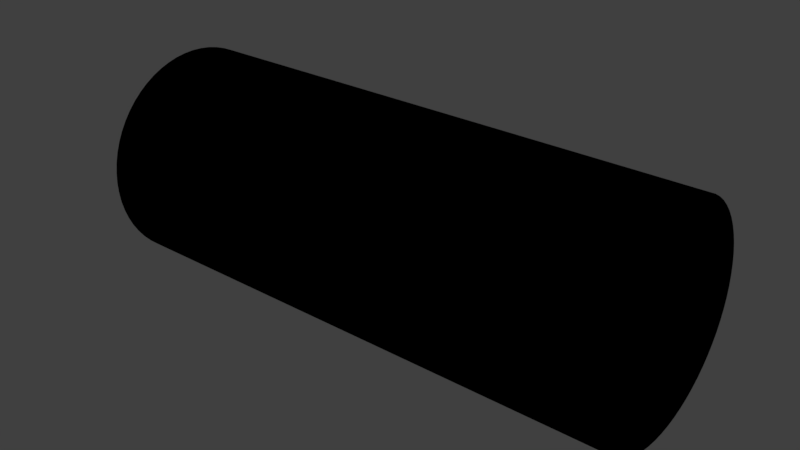 # Source: spine.blend  (saved by Blender 2.79.0; exported with 4.5.12 LTS)
import bpy
from mathutils import Matrix  # noqa: F401  (used for matrix-valued properties, if any)

bpy.ops.wm.read_factory_settings(use_empty=True)
scene = bpy.context.scene
scene.name = 'Scene'

# ---- collections
col_collection_1 = bpy.data.collections.new('Collection 1'); scene.collection.children.link(col_collection_1)

# ---- materials (node trees are filled in below, after node groups)
mat_material_001 = bpy.data.materials.new('Material.001')
mat_material_001.alpha_threshold = 0.0
mat_material_001.use_transparent_shadow = False
mat_material_001.roughness = 0.5

# ---- material node trees
mat_material_001.use_nodes = True; mat_material_001.node_tree.nodes.clear()
_N = mat_material_001.node_tree.nodes; _L = mat_material_001.node_tree.links
n0 = _N.new('NodeUndefined'); n0.name = 'Output'; n0.location = (300, 300)
n0.inputs[0].default_value = (0.0, 0.0, 0.0, 1.0)
n0.inputs[1].default_value = 1.0

# ---- world
world_world = bpy.data.worlds.new('World'); scene.world = world_world
world_world.color = (0.05088, 0.05088, 0.05088)
world_world.use_sun_shadow = False
world_world.sun_shadow_jitter_overblur = 0.0
world_world.cycles.sampling_method = 'MANUAL'

# ---- meshes
me_cylinder = bpy.data.meshes.new('Cylinder')
me_cylinder.from_pydata([(0.0, 0.2, -0.5), (0.0, 0.2, 0.5), (0.0196, 0.199, -0.5), (0.0196, 0.199, 0.5), (0.03902, 0.1962, -0.5), (0.03902, 0.1962, 0.5), (0.05806, 0.1914, -0.5), (0.05806, 0.1914, 0.5), (0.07654, 0.1848, -0.5), (0.07654, 0.1848, 0.5), (0.09428, 0.1764, -0.5), (0.09428, 0.1764, 0.5), (0.1111, 0.1663, -0.5), (0.1111, 0.1663, 0.5), (0.1269, 0.1546, -0.5), (0.1269, 0.1546, 0.5), (0.1414, 0.1414, -0.5), (0.1414, 0.1414, 0.5), (0.1546, 0.1269, -0.5), (0.1546, 0.1269, 0.5), (0.1663, 0.1111, -0.5), (0.1663, 0.1111, 0.5), (0.1764, 0.09428, -0.5), (0.1764, 0.09428, 0.5), (0.1848, 0.07654, -0.5), (0.1848, 0.07654, 0.5), (0.1914, 0.05806, -0.5), (0.1914, 0.05806, 0.5), (0.1962, 0.03902, -0.5), (0.1962, 0.03902, 0.5), (0.199, 0.0196, -0.5), (0.199, 0.0196, 0.5), (0.2, -3.258e-08, -0.5), (0.2, -3.258e-08, 0.5), (0.199, -0.0196, -0.5), (0.199, -0.0196, 0.5), (0.1962, -0.03902, -0.5), (0.1962, -0.03902, 0.5), (0.1914, -0.05806, -0.5), (0.1914, -0.05806, 0.5), (0.1848, -0.07654, -0.5), (0.1848, -0.07654, 0.5), (0.1764, -0.09428, -0.5), (0.1764, -0.09428, 0.5), (0.1663, -0.1111, -0.5), (0.1663, -0.1111, 0.5), (0.1546, -0.1269, -0.5), (0.1546, -0.1269, 0.5), (0.1414, -0.1414, -0.5), (0.1414, -0.1414, 0.5), (0.1269, -0.1546, -0.5), (0.1269, -0.1546, 0.5), (0.1111, -0.1663, -0.5), (0.1111, -0.1663, 0.5), (0.09428, -0.1764, -0.5), (0.09428, -0.1764, 0.5), (0.07654, -0.1848, -0.5), (0.07654, -0.1848, 0.5), (0.05806, -0.1914, -0.5), (0.05806, -0.1914, 0.5), (0.03902, -0.1962, -0.5), (0.03902, -0.1962, 0.5), (0.0196, -0.199, -0.5), (0.0196, -0.199, 0.5), (-1.605e-07, -0.2, -0.5), (-1.605e-07, -0.2, 0.5), (-0.0196, -0.199, -0.5), (-0.0196, -0.199, 0.5), (-0.03902, -0.1962, -0.5), (-0.03902, -0.1962, 0.5), (-0.05806, -0.1914, -0.5), (-0.05806, -0.1914, 0.5), (-0.07654, -0.1848, -0.5), (-0.07654, -0.1848, 0.5), (-0.09428, -0.1764, -0.5), (-0.09428, -0.1764, 0.5), (-0.1111, -0.1663, -0.5), (-0.1111, -0.1663, 0.5), (-0.1269, -0.1546, -0.5), (-0.1269, -0.1546, 0.5), (-0.1414, -0.1414, -0.5), (-0.1414, -0.1414, 0.5), (-0.1546, -0.1269, -0.5), (-0.1546, -0.1269, 0.5), (-0.1663, -0.1111, -0.5), (-0.1663, -0.1111, 0.5), (-0.1764, -0.09428, -0.5), (-0.1764, -0.09428, 0.5), (-0.1848, -0.07654, -0.5), (-0.1848, -0.07654, 0.5), (-0.1914, -0.05806, -0.5), (-0.1914, -0.05806, 0.5), (-0.1962, -0.03902, -0.5), (-0.1962, -0.03902, 0.5), (-0.199, -0.0196, -0.5), (-0.199, -0.0196, 0.5), (-0.2, -9.298e-08, -0.5), (-0.2, -9.298e-08, 0.5), (-0.199, 0.0196, -0.5), (-0.199, 0.0196, 0.5), (-0.1962, 0.03902, -0.5), (-0.1962, 0.03902, 0.5), (-0.1914, 0.05806, -0.5), (-0.1914, 0.05806, 0.5), (-0.1848, 0.07654, -0.5), (-0.1848, 0.07654, 0.5), (-0.1764, 0.09428, -0.5), (-0.1764, 0.09428, 0.5), (-0.1663, 0.1111, -0.5), (-0.1663, 0.1111, 0.5), (-0.1546, 0.1269, -0.5), (-0.1546, 0.1269, 0.5), (-0.1414, 0.1414, -0.5), (-0.1414, 0.1414, 0.5), (-0.1269, 0.1546, -0.5), (-0.1269, 0.1546, 0.5), (-0.1111, 0.1663, -0.5), (-0.1111, 0.1663, 0.5), (-0.09428, 0.1764, -0.5), (-0.09428, 0.1764, 0.5), (-0.07654, 0.1848, -0.5), (-0.07654, 0.1848, 0.5), (-0.05806, 0.1914, -0.5), (-0.05806, 0.1914, 0.5), (-0.03902, 0.1962, -0.5), (-0.03902, 0.1962, 0.5), (-0.0196, 0.199, -0.5), (-0.0196, 0.199, 0.5)], [], [(0, 1, 3, 2), (2, 3, 5, 4), (4, 5, 7, 6), (6, 7, 9, 8), (8, 9, 11, 10), (10, 11, 13, 12), (12, 13, 15, 14), (14, 15, 17, 16), (16, 17, 19, 18), (18, 19, 21, 20), (20, 21, 23, 22), (22, 23, 25, 24), (24, 25, 27, 26), (26, 27, 29, 28), (28, 29, 31, 30), (30, 31, 33, 32), (32, 33, 35, 34), (34, 35, 37, 36), (36, 37, 39, 38), (38, 39, 41, 40), (40, 41, 43, 42), (42, 43, 45, 44), (44, 45, 47, 46), (46, 47, 49, 48), (48, 49, 51, 50), (50, 51, 53, 52), (52, 53, 55, 54), (54, 55, 57, 56), (56, 57, 59, 58), (58, 59, 61, 60), (60, 61, 63, 62), (62, 63, 65, 64), (64, 65, 67, 66), (66, 67, 69, 68), (68, 69, 71, 70), (70, 71, 73, 72), (72, 73, 75, 74), (74, 75, 77, 76), (76, 77, 79, 78), (78, 79, 81, 80), (80, 81, 83, 82), (82, 83, 85, 84), (84, 85, 87, 86), (86, 87, 89, 88), (88, 89, 91, 90), (90, 91, 93, 92), (92, 93, 95, 94), (94, 95, 97, 96), (96, 97, 99, 98), (98, 99, 101, 100), (100, 101, 103, 102), (102, 103, 105, 104), (104, 105, 107, 106), (106, 107, 109, 108), (108, 109, 111, 110), (110, 111, 113, 112), (112, 113, 115, 114), (114, 115, 117, 116), (116, 117, 119, 118), (118, 119, 121, 120), (120, 121, 123, 122), (122, 123, 125, 124), (3, 1, 127, 125, 123, 121, 119, 117, 115, 113, 111, 109, 107, 105, 103, 101, 99, 97, 95, 93, 91, 89, 87, 85, 83, 81, 79, 77, 75, 73, 71, 69, 67, 65, 63, 61, 59, 57, 55, 53, 51, 49, 47, 45, 43, 41, 39, 37, 35, 33, 31, 29, 27, 25, 23, 21, 19, 17, 15, 13, 11, 9, 7, 5), (124, 125, 127, 126), (126, 127, 1, 0), (0, 2, 4, 6, 8, 10, 12, 14, 16, 18, 20, 22, 24, 26, 28, 30, 32, 34, 36, 38, 40, 42, 44, 46, 48, 50, 52, 54, 56, 58, 60, 62, 64, 66, 68, 70, 72, 74, 76, 78, 80, 82, 84, 86, 88, 90, 92, 94, 96, 98, 100, 102, 104, 106, 108, 110, 112, 114, 116, 118, 120, 122, 124, 126)])
_uv = me_cylinder.uv_layers.new(name='UVMap')
_uv.uv.foreach_set('vector', [0.6521, 0.7145, 0.6521, 0.0, 0.6694, 4.259e-08, 0.6694, 0.7145, 0.6694, 0.7145, 0.6694, 4.259e-08, 0.6864, 4.259e-08, 0.6864, 0.7145, 0.6864, 0.7145, 0.6864, 4.259e-08, 0.703, 4.259e-08, 0.703, 0.7145, 0.703, 0.7145, 0.703, 4.259e-08, 0.7191, 4.259e-08, 0.7191, 0.7145, 0.7191, 0.7145, 0.7191, 4.259e-08, 0.7344, 4.259e-08, 0.7344, 0.7145, 0.7344, 0.7145, 0.7344, 4.259e-08, 0.7489, 4.259e-08, 0.7489, 0.7145, 0.7489, 0.7145, 0.7489, 4.259e-08, 0.7623, 4.259e-08, 0.7623, 0.7145, 0.2623, 4.259e-08, 0.2623, 0.7145, 0.25, 0.7145, 0.25, 6.388e-08, 0.25, 6.388e-08, 0.25, 0.7145, 0.2366, 0.7145, 0.2366, 4.259e-08, 0.2366, 4.259e-08, 0.2366, 0.7145, 0.2221, 0.7145, 0.2221, 4.259e-08, 0.2221, 4.259e-08, 0.2221, 0.7145, 0.2068, 0.7145, 0.2068, 4.259e-08, 0.2068, 4.259e-08, 0.2068, 0.7145, 0.1908, 0.7145, 0.1908, 4.259e-08, 0.1908, 4.259e-08, 0.1908, 0.7145, 0.1741, 0.7145, 0.1741, 6.388e-08, 0.1741, 6.388e-08, 0.1741, 0.7145, 0.1571, 0.7145, 0.1571, 0.0, 0.1571, 0.0, 0.1571, 0.7145, 0.1398, 0.7145, 0.1398, 4.259e-08, 0.1398, 4.259e-08, 0.1398, 0.7145, 0.1225, 0.7145, 0.1225, 0.0, 0.1225, 0.0, 0.1225, 0.7145, 0.1052, 0.7145, 0.1052, 4.259e-08, 0.1052, 4.259e-08, 0.1052, 0.7145, 0.08814, 0.7145, 0.08814, 4.259e-08, 0.08814, 4.259e-08, 0.08814, 0.7145, 0.07151, 0.7145, 0.07151, 4.259e-08, 0.07151, 4.259e-08, 0.07151, 0.7145, 0.05547, 0.7145, 0.05547, 4.259e-08, 0.05547, 4.259e-08, 0.05547, 0.7145, 0.04015, 0.7145, 0.04015, 4.259e-08, 0.04015, 4.259e-08, 0.04015, 0.7145, 0.02571, 0.7145, 0.02571, 0.0, 0.02571, 0.0, 0.02571, 0.7145, 0.01228, 0.7145, 0.01228, 0.0, 0.01228, 0.0, 0.01228, 0.7145, 3.956e-08, 0.7145, 0.0, 6.388e-08, 0.7623, 0.7145, 0.7623, 0.0, 0.7757, 0.0, 0.7757, 0.7145, 0.7757, 0.7145, 0.7757, 0.0, 0.7901, 0.0, 0.7901, 0.7145, 0.7901, 0.7145, 0.7901, 0.0, 0.8055, 4.259e-08, 0.8055, 0.7145, 0.8055, 0.7145, 0.8055, 4.259e-08, 0.8215, 4.259e-08, 0.8215, 0.7145, 0.8215, 0.7145, 0.8215, 4.259e-08, 0.8381, 0.0, 0.8381, 0.7145, 0.8381, 0.7145, 0.8381, 0.0, 0.8552, 0.0, 0.8552, 0.7145, 0.8552, 0.7145, 0.8552, 0.0, 0.8725, 4.259e-08, 0.8725, 0.7145, 0.8725, 0.7145, 0.8725, 4.259e-08, 0.8898, 0.0, 0.8898, 0.7145, 0.8898, 0.7145, 0.8898, 0.0, 0.9071, 0.0, 0.9071, 0.7145, 0.9071, 0.7145, 0.9071, 0.0, 0.9241, 0.0, 0.9241, 0.7145, 0.9241, 0.7145, 0.9241, 0.0, 0.9408, 0.0, 0.9408, 0.7145, 0.9408, 0.7145, 0.9408, 0.0, 0.9568, 0.0, 0.9568, 0.7145, 0.9568, 0.7145, 0.9568, 0.0, 0.9721, 0.0, 0.9721, 0.7145, 0.9721, 0.7145, 0.9721, 0.0, 0.9866, 0.0, 0.9866, 0.7145, 0.9866, 0.7145, 0.9866, 0.0, 1.0, 0.0, 1.0, 0.7145, 0.5246, 2.129e-08, 0.5246, 0.7145, 0.5123, 0.7145, 0.5123, 2.129e-08, 0.5123, 2.129e-08, 0.5123, 0.7145, 0.4989, 0.7145, 0.4989, 2.129e-08, 0.4989, 2.129e-08, 0.4989, 0.7145, 0.4844, 0.7145, 0.4844, 2.129e-08, 0.4844, 2.129e-08, 0.4844, 0.7145, 0.4691, 0.7145, 0.4691, 2.129e-08, 0.4691, 2.129e-08, 0.4691, 0.7145, 0.453, 0.7145, 0.453, 0.0, 0.453, 0.0, 0.453, 0.7145, 0.4364, 0.7145, 0.4364, 2.129e-08, 0.4364, 2.129e-08, 0.4364, 0.7145, 0.4194, 0.7145, 0.4194, 2.129e-08, 0.4194, 2.129e-08, 0.4194, 0.7145, 0.4021, 0.7145, 0.4021, 4.259e-08, 0.4021, 4.259e-08, 0.4021, 0.7145, 0.3847, 0.7145, 0.3847, 2.129e-08, 0.3847, 2.129e-08, 0.3847, 0.7145, 0.3675, 0.7145, 0.3675, 2.129e-08, 0.3675, 2.129e-08, 0.3675, 0.7145, 0.3504, 0.7145, 0.3504, 2.129e-08, 0.3504, 2.129e-08, 0.3504, 0.7145, 0.3338, 0.7145, 0.3338, 2.129e-08, 0.3338, 2.129e-08, 0.3338, 0.7145, 0.3177, 0.7145, 0.3177, 2.129e-08, 0.3177, 2.129e-08, 0.3177, 0.7145, 0.3024, 0.7145, 0.3024, 2.129e-08, 0.3024, 2.129e-08, 0.3024, 0.7145, 0.288, 0.7145, 0.288, 4.259e-08, 0.288, 4.259e-08, 0.288, 0.7145, 0.2746, 0.7145, 0.2746, 2.129e-08, 0.2746, 2.129e-08, 0.2746, 0.7145, 0.2623, 0.7145, 0.2623, 2.129e-08, 0.5246, 0.7145, 0.5246, 4.259e-08, 0.538, 4.259e-08, 0.538, 0.7145, 0.538, 0.7145, 0.538, 4.259e-08, 0.5524, 4.259e-08, 0.5524, 0.7145, 0.5524, 0.7145, 0.5524, 4.259e-08, 0.5677, 4.259e-08, 0.5677, 0.7145, 0.5677, 0.7145, 0.5677, 4.259e-08, 0.5838, 4.259e-08, 0.5838, 0.7145, 0.5838, 0.7145, 0.5838, 4.259e-08, 0.6004, 4.259e-08, 0.6004, 0.7145, 0.6004, 0.7145, 0.6004, 4.259e-08, 0.6175, 4.259e-08, 0.6175, 0.7145, 0.2027, 0.9986, 0.1855, 1.0, 0.1681, 1.0, 0.1508, 0.9986, 0.1338, 0.9959, 0.1172, 0.9918, 0.1011, 0.9865, 0.08579, 0.9798, 0.07134, 0.972, 0.05792, 0.9632, 0.04564, 0.9532, 0.03462, 0.9424, 0.02497, 0.9307, 0.01678, 0.9184, 0.01013, 0.9054, 0.005091, 0.892, 0.001702, 0.8782, 0.0, 0.8643, 0.0, 0.8503, 0.001702, 0.8363, 0.005091, 0.8225, 0.01013, 0.8091, 0.01678, 0.7962, 0.02497, 0.7838, 0.03462, 0.7721, 0.04564, 0.7613, 0.05792, 0.7514, 0.07134, 0.7425, 0.08579, 0.7347, 0.1011, 0.7281, 0.1172, 0.7227, 0.1338, 0.7186, 0.1508, 0.7159, 0.1681, 0.7145, 0.1855, 0.7145, 0.2027, 0.7159, 0.2198, 0.7186, 0.2364, 0.7227, 0.2524, 0.7281, 0.2678, 0.7347, 0.2822, 0.7425, 0.2956, 0.7514, 0.3079, 0.7613, 0.3189, 0.7721, 0.3286, 0.7838, 0.3368, 0.7962, 0.3434, 0.8091, 0.3485, 0.8225, 0.3519, 0.8363, 0.3536, 0.8503, 0.3536, 0.8643, 0.3519, 0.8782, 0.3485, 0.892, 0.3434, 0.9054, 0.3368, 0.9184, 0.3286, 0.9307, 0.3189, 0.9424, 0.3079, 0.9532, 0.2956, 0.9632, 0.2822, 0.972, 0.2678, 0.9798, 0.2524, 0.9865, 0.2364, 0.9918, 0.2198, 0.9959, 0.6175, 0.7145, 0.6175, 4.259e-08, 0.6347, 4.259e-08, 0.6347, 0.7145, 0.6347, 0.7145, 0.6347, 4.259e-08, 0.6521, 0.0, 0.6521, 0.7145, 0.3703, 0.9184, 0.3637, 0.9054, 0.3586, 0.892, 0.3553, 0.8782, 0.3536, 0.8643, 0.3536, 0.8503, 0.3553, 0.8363, 0.3586, 0.8225, 0.3637, 0.8091, 0.3703, 0.7962, 0.3785, 0.7838, 0.3882, 0.7721, 0.3992, 0.7613, 0.4115, 0.7514, 0.4249, 0.7425, 0.4393, 0.7347, 0.4547, 0.7281, 0.4707, 0.7227, 0.4873, 0.7186, 0.5044, 0.7159, 0.5216, 0.7145, 0.539, 0.7145, 0.5563, 0.7159, 0.5733, 0.7186, 0.59, 0.7227, 0.606, 0.7281, 0.6213, 0.7347, 0.6358, 0.7425, 0.6492, 0.7514, 0.6615, 0.7613, 0.6725, 0.7721, 0.6821, 0.7838, 0.6903, 0.7962, 0.697, 0.8091, 0.702, 0.8225, 0.7054, 0.8363, 0.7071, 0.8503, 0.7071, 0.8643, 0.7054, 0.8782, 0.702, 0.892, 0.697, 0.9054, 0.6903, 0.9184, 0.6821, 0.9307, 0.6725, 0.9424, 0.6615, 0.9532, 0.6492, 0.9632, 0.6358, 0.972, 0.6213, 0.9798, 0.606, 0.9865, 0.59, 0.9918, 0.5733, 0.9959, 0.5563, 0.9986, 0.539, 1.0, 0.5216, 1.0, 0.5044, 0.9986, 0.4873, 0.9959, 0.4707, 0.9918, 0.4547, 0.9865, 0.4393, 0.9798, 0.4249, 0.972, 0.4115, 0.9632, 0.3992, 0.9532, 0.3882, 0.9424, 0.3785, 0.9307])
me_cylinder.materials.append(mat_material_001)
me_cylinder.use_remesh_preserve_volume = False
me_cylinder.use_remesh_preserve_attributes = False
me_cylinder.use_mirror_vertex_groups = False
me_cylinder.update()

# ---- objects
ob_cylinder = bpy.data.objects.new('Cylinder', me_cylinder)

# ---- transforms, parenting, visibility, modifiers, constraints
ob_cylinder.location = (0.0, 0.0, 0.0)
ob_cylinder.rotation_euler = (0.0, 1.571, 0.0)
ob_cylinder.lineart.crease_threshold = 0.0

# ---- collection membership
col_collection_1.objects.link(ob_cylinder)

# ---- scene / render settings (as saved in the file)
scene.frame_start = 1; scene.frame_end = 250; scene.frame_set(99)
scene.render.engine = 'BLENDER_EEVEE_NEXT'
scene.render.resolution_percentage = 50
scene.render.dither_intensity = 0.0
scene.cycles.use_denoising = False
scene.cycles.samples = 128
scene.cycles.sampling_pattern = 'TABULATED_SOBOL'
scene.cycles.use_adaptive_sampling = False
scene.cycles.use_light_tree = False
scene.cycles.blur_glossy = 0.0
scene.cycles.sample_clamp_indirect = 0.0
scene.view_settings.view_transform = 'Standard'
bpy.context.view_layer.update()

# ---- added for rendering (the .blend has no active camera and no usable light): camera, sun
cam_auto = bpy.data.cameras.new('AutoCamera')
cam_auto.lens = 50.0
cam_auto.sensor_width = 36.0
cam_auto.clip_end = 1000.0
ob_auto_camera = bpy.data.objects.new('AutoCamera', cam_auto)
scene.collection.objects.link(ob_auto_camera)
ob_auto_camera.location = (1.063, -1.2756, 0.850402)
ob_auto_camera.rotation_euler = (1.09748, -7.21219e-08, 0.694738)
scene.camera = ob_auto_camera
light_auto_sun = bpy.data.lights.new('AutoSun', 'SUN')
light_auto_sun.energy = 3.0
light_auto_sun.angle = 0.0523599
ob_auto_sun = bpy.data.objects.new('AutoSun', light_auto_sun)
scene.collection.objects.link(ob_auto_sun)
ob_auto_sun.rotation_euler = (0.872665, 0.174533, 0.523599)
bpy.context.view_layer.update()
